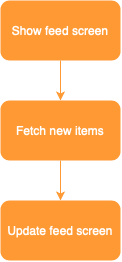

The diagram above was exported from draw.io. Its source (the exported page's mxGraphModel, read from the mxfile embedded in the PNG):
<mxGraphModel dx="988" dy="642" grid="1" gridSize="10" guides="1" tooltips="1" connect="1" arrows="1" fold="1" page="1" pageScale="1" pageWidth="850" pageHeight="1100" math="0" shadow="0">
  <root>
    <mxCell id="0" />
    <mxCell id="1" parent="0" />
    <mxCell id="2" style="edgeStyle=orthogonalEdgeStyle;rounded=0;orthogonalLoop=1;jettySize=auto;html=1;exitX=0.5;exitY=1;exitDx=0;exitDy=0;entryX=0.5;entryY=0;entryDx=0;entryDy=0;strokeColor=#FF9933;" edge="1" source="3" target="5" parent="1">
      <mxGeometry relative="1" as="geometry" />
    </mxCell>
    <mxCell id="3" value="Show feed screen" style="rounded=1;whiteSpace=wrap;html=1;fillColor=#FF9933;fontColor=#FFFFFF;strokeColor=none;" vertex="1" parent="1">
      <mxGeometry x="360" y="360" width="120" height="60" as="geometry" />
    </mxCell>
    <mxCell id="4" style="edgeStyle=orthogonalEdgeStyle;rounded=0;orthogonalLoop=1;jettySize=auto;html=1;exitX=0.5;exitY=1;exitDx=0;exitDy=0;entryX=0.5;entryY=0;entryDx=0;entryDy=0;strokeColor=#FF9933;" edge="1" source="5" target="6" parent="1">
      <mxGeometry relative="1" as="geometry" />
    </mxCell>
    <mxCell id="5" value="Fetch new items" style="rounded=1;whiteSpace=wrap;html=1;fillColor=#FF9933;strokeColor=none;fontColor=#FFFFFF;" vertex="1" parent="1">
      <mxGeometry x="360" y="460" width="120" height="60" as="geometry" />
    </mxCell>
    <mxCell id="6" value="Update feed screen" style="rounded=1;whiteSpace=wrap;html=1;fillColor=#FF9933;strokeColor=none;fontColor=#FFFFFF;" vertex="1" parent="1">
      <mxGeometry x="360" y="560" width="120" height="60" as="geometry" />
    </mxCell>
  </root>
</mxGraphModel>